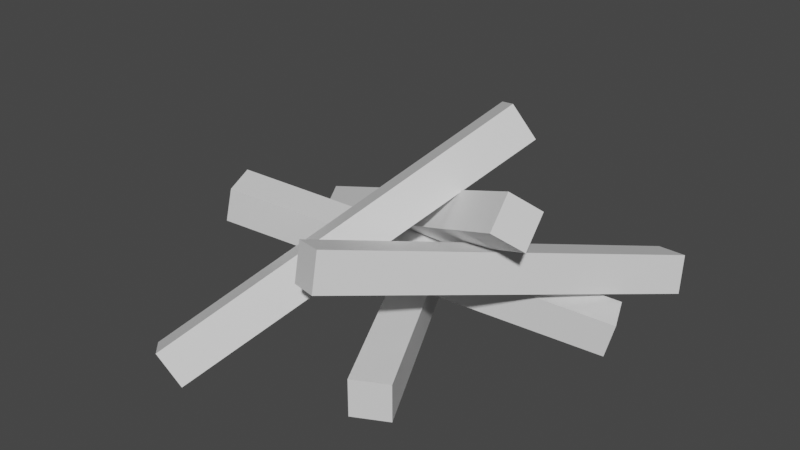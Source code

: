 # Source: firewood.blend  (saved by Blender 2.82.7; exported with 4.5.12 LTS)
import bpy
from mathutils import Matrix  # noqa: F401  (used for matrix-valued properties, if any)

bpy.ops.wm.read_factory_settings(use_empty=True)
scene = bpy.context.scene
scene.name = 'Scene'

# ---- collections
col_collection = bpy.data.collections.new('Collection'); scene.collection.children.link(col_collection)

# ---- materials (node trees are filled in below, after node groups)
mat_wood = bpy.data.materials.new('wood')
mat_wood.use_transparent_shadow = False
mat_wood.diffuse_color = (0.7, 0.7, 0.7, 1.0)
mat_wood.roughness = 0.5

# ---- material node trees
mat_wood.use_nodes = True; mat_wood.node_tree.nodes.clear()
_N = mat_wood.node_tree.nodes; _L = mat_wood.node_tree.links
n0 = _N.new('ShaderNodeOutputMaterial'); n0.name = 'Material Output'; n0.location = (300, 300)
n1 = _N.new('ShaderNodeBsdfPrincipled'); n1.name = 'Principled BSDF'; n1.location = (10, 300)
n1.distribution = 'GGX'
n1.subsurface_method = 'BURLEY'
n1.inputs[3].default_value = 1.45
n1.inputs[27].default_value = (0.0, 0.0, 0.0, 1.0)
n1.inputs[28].default_value = 1.0
_L.new(n1.outputs[0], n0.inputs[0])
n0.is_active_output = True

# ---- world
world_world = bpy.data.worlds.new('World'); scene.world = world_world
world_world.use_nodes = True; world_world.node_tree.nodes.clear()
_N = world_world.node_tree.nodes; _L = world_world.node_tree.links
n0 = _N.new('ShaderNodeOutputWorld'); n0.name = 'World Output'; n0.location = (300, 300)
n1 = _N.new('ShaderNodeBackground'); n1.name = 'Background'; n1.location = (10, 300)
n1.inputs[0].default_value = (0.05088, 0.05088, 0.05088, 1.0)
_L.new(n1.outputs[0], n0.inputs[0])
n0.is_active_output = True
world_world.color = (0.05088, 0.05088, 0.05088)
world_world.use_sun_shadow = False
world_world.sun_shadow_jitter_overblur = 0.0

# ---- meshes
me_cube_001 = bpy.data.meshes.new('Cube.001')
me_cube_001.from_pydata([(-1.0, -1.0, -1.0), (-1.0, -1.0, 1.0), (-1.0, 1.0, -1.0), (-1.0, 1.0, 1.0), (1.0, -1.0, -1.0), (1.0, -1.0, 1.0), (1.0, 1.0, -1.0), (1.0, 1.0, 1.0)], [], [(0, 1, 3, 2), (2, 3, 7, 6), (6, 7, 5, 4), (4, 5, 1, 0), (2, 6, 4, 0), (7, 3, 1, 5)])
_uv = me_cube_001.uv_layers.new(name='UVMap')
_uv.uv.foreach_set('vector', [0.375, 0.0, 0.625, 0.0, 0.625, 0.25, 0.375, 0.25, 0.375, 0.25, 0.625, 0.25, 0.625, 0.5, 0.375, 0.5, 0.375, 0.5, 0.625, 0.5, 0.625, 0.75, 0.375, 0.75, 0.375, 0.75, 0.625, 0.75, 0.625, 1.0, 0.375, 1.0, 0.125, 0.5, 0.375, 0.5, 0.375, 0.75, 0.125, 0.75, 0.625, 0.5, 0.875, 0.5, 0.875, 0.75, 0.625, 0.75])
me_cube_001.materials.append(mat_wood)
me_cube_001.use_remesh_fix_poles = True
me_cube_001.use_remesh_preserve_attributes = False
me_cube_001.use_mirror_vertex_groups = False
me_cube_001.update()
me_cube_002 = bpy.data.meshes.new('Cube.002')
me_cube_002.from_pydata([(-1.0, -1.0, -1.0), (-1.0, -1.0, 1.0), (-1.0, 1.0, -1.0), (-1.0, 1.0, 1.0), (1.0, -1.0, -1.0), (1.0, -1.0, 1.0), (1.0, 1.0, -1.0), (1.0, 1.0, 1.0)], [], [(0, 1, 3, 2), (2, 3, 7, 6), (6, 7, 5, 4), (4, 5, 1, 0), (2, 6, 4, 0), (7, 3, 1, 5)])
_uv = me_cube_002.uv_layers.new(name='UVMap')
_uv.uv.foreach_set('vector', [0.375, 0.0, 0.625, 0.0, 0.625, 0.25, 0.375, 0.25, 0.375, 0.25, 0.625, 0.25, 0.625, 0.5, 0.375, 0.5, 0.375, 0.5, 0.625, 0.5, 0.625, 0.75, 0.375, 0.75, 0.375, 0.75, 0.625, 0.75, 0.625, 1.0, 0.375, 1.0, 0.125, 0.5, 0.375, 0.5, 0.375, 0.75, 0.125, 0.75, 0.625, 0.5, 0.875, 0.5, 0.875, 0.75, 0.625, 0.75])
me_cube_002.materials.append(mat_wood)
me_cube_002.use_remesh_fix_poles = True
me_cube_002.use_remesh_preserve_attributes = False
me_cube_002.use_mirror_vertex_groups = False
me_cube_002.update()
me_cube_003 = bpy.data.meshes.new('Cube.003')
me_cube_003.from_pydata([(-1.0, -1.0, -1.0), (-1.0, -1.0, 1.0), (-1.0, 1.0, -1.0), (-1.0, 1.0, 1.0), (1.0, -1.0, -1.0), (1.0, -1.0, 1.0), (1.0, 1.0, -1.0), (1.0, 1.0, 1.0)], [], [(0, 1, 3, 2), (2, 3, 7, 6), (6, 7, 5, 4), (4, 5, 1, 0), (2, 6, 4, 0), (7, 3, 1, 5)])
_uv = me_cube_003.uv_layers.new(name='UVMap')
_uv.uv.foreach_set('vector', [0.375, 0.0, 0.625, 0.0, 0.625, 0.25, 0.375, 0.25, 0.375, 0.25, 0.625, 0.25, 0.625, 0.5, 0.375, 0.5, 0.375, 0.5, 0.625, 0.5, 0.625, 0.75, 0.375, 0.75, 0.375, 0.75, 0.625, 0.75, 0.625, 1.0, 0.375, 1.0, 0.125, 0.5, 0.375, 0.5, 0.375, 0.75, 0.125, 0.75, 0.625, 0.5, 0.875, 0.5, 0.875, 0.75, 0.625, 0.75])
me_cube_003.materials.append(mat_wood)
me_cube_003.use_remesh_fix_poles = True
me_cube_003.use_remesh_preserve_attributes = False
me_cube_003.use_mirror_vertex_groups = False
me_cube_003.update()
me_cube_004 = bpy.data.meshes.new('Cube.004')
me_cube_004.from_pydata([(-1.0, -1.0, -1.0), (-1.0, -1.0, 1.0), (-1.0, 1.0, -1.0), (-1.0, 1.0, 1.0), (1.0, -1.0, -1.0), (1.0, -1.0, 1.0), (1.0, 1.0, -1.0), (1.0, 1.0, 1.0)], [], [(0, 1, 3, 2), (2, 3, 7, 6), (6, 7, 5, 4), (4, 5, 1, 0), (2, 6, 4, 0), (7, 3, 1, 5)])
_uv = me_cube_004.uv_layers.new(name='UVMap')
_uv.uv.foreach_set('vector', [0.375, 0.0, 0.625, 0.0, 0.625, 0.25, 0.375, 0.25, 0.375, 0.25, 0.625, 0.25, 0.625, 0.5, 0.375, 0.5, 0.375, 0.5, 0.625, 0.5, 0.625, 0.75, 0.375, 0.75, 0.375, 0.75, 0.625, 0.75, 0.625, 1.0, 0.375, 1.0, 0.125, 0.5, 0.375, 0.5, 0.375, 0.75, 0.125, 0.75, 0.625, 0.5, 0.875, 0.5, 0.875, 0.75, 0.625, 0.75])
me_cube_004.materials.append(mat_wood)
me_cube_004.use_remesh_fix_poles = True
me_cube_004.use_remesh_preserve_attributes = False
me_cube_004.use_mirror_vertex_groups = False
me_cube_004.update()
me_cube_005 = bpy.data.meshes.new('Cube.005')
me_cube_005.from_pydata([(-1.0, -1.0, -1.0), (-1.0, -1.0, 1.0), (-1.0, 1.0, -1.0), (-1.0, 1.0, 1.0), (1.0, -1.0, -1.0), (1.0, -1.0, 1.0), (1.0, 1.0, -1.0), (1.0, 1.0, 1.0)], [], [(0, 1, 3, 2), (2, 3, 7, 6), (6, 7, 5, 4), (4, 5, 1, 0), (2, 6, 4, 0), (7, 3, 1, 5)])
_uv = me_cube_005.uv_layers.new(name='UVMap')
_uv.uv.foreach_set('vector', [0.375, 0.0, 0.625, 0.0, 0.625, 0.25, 0.375, 0.25, 0.375, 0.25, 0.625, 0.25, 0.625, 0.5, 0.375, 0.5, 0.375, 0.5, 0.625, 0.5, 0.625, 0.75, 0.375, 0.75, 0.375, 0.75, 0.625, 0.75, 0.625, 1.0, 0.375, 1.0, 0.125, 0.5, 0.375, 0.5, 0.375, 0.75, 0.125, 0.75, 0.625, 0.5, 0.875, 0.5, 0.875, 0.75, 0.625, 0.75])
me_cube_005.materials.append(mat_wood)
me_cube_005.use_remesh_fix_poles = True
me_cube_005.use_remesh_preserve_attributes = False
me_cube_005.use_mirror_vertex_groups = False
me_cube_005.update()

# ---- objects
ob_cube = bpy.data.objects.new('Cube', me_cube_001)
ob_cube_001 = bpy.data.objects.new('Cube.001', me_cube_002)
ob_cube_002 = bpy.data.objects.new('Cube.002', me_cube_003)
ob_cube_003 = bpy.data.objects.new('Cube.003', me_cube_004)
ob_cube_004 = bpy.data.objects.new('Cube.004', me_cube_005)

# ---- transforms, parenting, visibility, modifiers, constraints
ob_cube.location = (-0.1764, 0.1942, 0.4582)
ob_cube.rotation_euler = (-0.6563, -0.3832, -0.4033)
ob_cube.scale = (1.0, 0.1, 0.1)
ob_cube.lineart.crease_threshold = 0.0
ob_cube_001.location = (-0.08553, 0.08813, 0.1018)
ob_cube_001.rotation_euler = (0.0, -0.0, -1.095)
ob_cube_001.scale = (1.0, 0.1, 0.1)
ob_cube_001.lineart.crease_threshold = 0.0
ob_cube_002.location = (-0.1241, -0.3999, 0.5611)
ob_cube_002.rotation_euler = (-0.3516, -0.5185, 1.036)
ob_cube_002.scale = (1.0, 0.1, 0.1)
ob_cube_002.lineart.crease_threshold = 0.0
ob_cube_003.location = (-0.005411, 0.01677, 0.3249)
ob_cube_003.rotation_euler = (0.1017, 0.2351, 0.413)
ob_cube_003.scale = (1.0, 0.1, 0.1)
ob_cube_003.lineart.crease_threshold = 0.0
ob_cube_004.location = (0.4834, 0.02741, 0.4501)
ob_cube_004.rotation_euler = (-0.2175, 0.2318, 1.114)
ob_cube_004.scale = (1.0, 0.1, 0.1)
ob_cube_004.lineart.crease_threshold = 0.0

# ---- collection membership
col_collection.objects.link(ob_cube)
col_collection.objects.link(ob_cube_001)
col_collection.objects.link(ob_cube_002)
col_collection.objects.link(ob_cube_003)
col_collection.objects.link(ob_cube_004)

# ---- scene / render settings (as saved in the file)
scene.frame_start = 0; scene.frame_end = 1170; scene.frame_set(25)
scene.render.engine = 'BLENDER_EEVEE_NEXT'
scene.cycles.use_denoising = False
scene.cycles.samples = 128
scene.cycles.sampling_pattern = 'TABULATED_SOBOL'
scene.cycles.use_adaptive_sampling = False
scene.cycles.use_light_tree = False
scene.view_settings.view_transform = 'Filmic'
bpy.context.view_layer.update()

# ---- added for rendering (the .blend has no active camera and no usable light): camera, sun
cam_auto = bpy.data.cameras.new('AutoCamera')
cam_auto.lens = 50.0
cam_auto.sensor_width = 36.0
cam_auto.clip_end = 1000.0
ob_auto_camera = bpy.data.objects.new('AutoCamera', cam_auto)
scene.collection.objects.link(ob_auto_camera)
ob_auto_camera.location = (3.02604, -3.77966, 3.0111)
ob_auto_camera.rotation_euler = (1.09748, -7.21219e-08, 0.694738)
scene.camera = ob_auto_camera
light_auto_sun = bpy.data.lights.new('AutoSun', 'SUN')
light_auto_sun.energy = 3.0
light_auto_sun.angle = 0.0523599
ob_auto_sun = bpy.data.objects.new('AutoSun', light_auto_sun)
scene.collection.objects.link(ob_auto_sun)
ob_auto_sun.rotation_euler = (0.872665, 0.174533, 0.523599)
bpy.context.view_layer.update()
